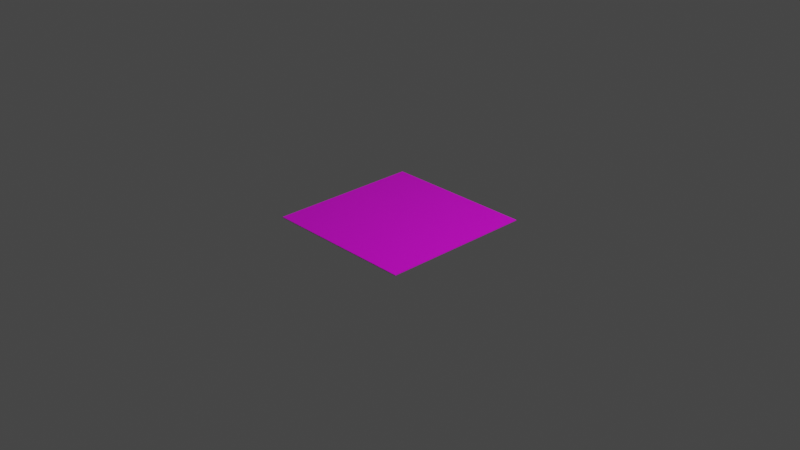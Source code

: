 # Source: queijo.blend  (saved by Blender 2.82.7; exported with 4.5.12 LTS)
import bpy
from mathutils import Matrix  # noqa: F401  (used for matrix-valued properties, if any)

bpy.ops.wm.read_factory_settings(use_empty=True)
scene = bpy.context.scene
scene.name = 'Scene'

# ---- collections
col_collection = bpy.data.collections.new('Collection'); scene.collection.children.link(col_collection)

# ---- images (referenced by path relative to the original .blend; pixels are not part of the script)
import os
ASSET_DIR = os.environ.get("B2B_ASSET_DIR", "")  # directory of the original .blend (textures are referenced by path, not embedded)
HERE = os.path.dirname(os.path.abspath(__file__))  # packed textures are extracted next to this script under _unpacked/

def load_image(name, relpath, width, height, colorspace="sRGB"):
    """Load a texture the original file referenced (path relative to the .blend, or extracted next to this script)."""
    p = next((c for c in (os.path.join(HERE, relpath), os.path.join(ASSET_DIR, relpath)) if relpath and os.path.exists(c)), "")
    if p:
        img = bpy.data.images.load(p, check_existing=True)
        img.name = name
    else:  # same state as the original file: an image datablock whose file is absent (Cycles renders it pink)
        img = bpy.data.images.new(name, width, height)
        img.source = "FILE"
        img.filepath = "//" + (relpath or name)
    img.colorspace_settings.name = colorspace
    return img
img_queijo_png = load_image('queijo.png', 'queijo.png', 1024, 1024, 'sRGB')

# ---- materials (node trees are filled in below, after node groups)
mat_material = bpy.data.materials.new('Material')
mat_material.alpha_threshold = 0.0
mat_material.use_transparent_shadow = False
mat_material.line_color = (0.0, 0.0, 0.0, 1.0)

# ---- material node trees
mat_material.use_nodes = True; mat_material.node_tree.nodes.clear()
_N = mat_material.node_tree.nodes; _L = mat_material.node_tree.links
n0 = _N.new('ShaderNodeOutputMaterial'); n0.name = 'Material Output'; n0.location = (300, 300)
n1 = _N.new('ShaderNodeBsdfPrincipled'); n1.name = 'Principled BSDF'; n1.location = (10, 300)
n1.distribution = 'GGX'
n1.subsurface_method = 'BURLEY'
n1.inputs[2].default_value = 0.4
n1.inputs[3].default_value = 1.45
n1.inputs[27].default_value = (0.0, 0.0, 0.0, 1.0)
n1.inputs[28].default_value = 1.0
n2 = _N.new('ShaderNodeTexImage'); n2.name = 'Image Texture'; n2.location = (-280, 280)
n2.image = img_queijo_png
_L.new(n1.outputs[0], n0.inputs[0])
_L.new(n2.outputs[0], n1.inputs[0])
n0.is_active_output = True

# ---- world
world_world = bpy.data.worlds.new('World'); scene.world = world_world
world_world.use_nodes = True; world_world.node_tree.nodes.clear()
_N = world_world.node_tree.nodes; _L = world_world.node_tree.links
n0 = _N.new('ShaderNodeOutputWorld'); n0.name = 'World Output'; n0.location = (300, 300)
n1 = _N.new('ShaderNodeBackground'); n1.name = 'Background'; n1.location = (10, 300)
n1.inputs[0].default_value = (0.05088, 0.05088, 0.05088, 1.0)
_L.new(n1.outputs[0], n0.inputs[0])
n0.is_active_output = True
world_world.color = (0.05088, 0.05088, 0.05088)
world_world.use_sun_shadow = False
world_world.sun_shadow_jitter_overblur = 0.0

# ---- cameras
cam_camera = bpy.data.cameras.new('Camera')
cam_camera.clip_end = 100.0
cam_camera.ortho_scale = 7.314

# ---- lights
light_light = bpy.data.lights.new('Light', 'POINT')
light_light.transmission_factor = 0.0
light_light.energy = 1000.0
light_light.shadow_soft_size = 0.1
light_light.shadow_maximum_resolution = 0.006
light_light.use_absolute_resolution = True

# ---- meshes
me_cube = bpy.data.meshes.new('Cube')
me_cube.from_pydata([(0.8372, 0.8372, 0.1304), (0.8372, 0.8372, -0.1304), (0.8372, -0.8372, 0.1304), (0.8372, -0.8372, -0.1304), (-0.8372, 0.8372, 0.1304), (-0.8372, 0.8372, -0.1304), (-0.8372, -0.8372, 0.1304), (-0.8372, -0.8372, -0.1304)], [], [(0, 4, 6, 2), (3, 2, 6, 7), (7, 6, 4, 5), (5, 1, 3, 7), (1, 0, 2, 3), (5, 4, 0, 1)])
_uv = me_cube.uv_layers.new(name='UVMap')
_uv.uv.foreach_set('vector', [0.625, 0.5, 0.875, 0.5, 0.875, 0.75, 0.625, 0.75, 0.375, 0.75, 0.625, 0.75, 0.625, 1.0, 0.375, 1.0, 0.375, 0.0, 0.625, 0.0, 0.625, 0.25, 0.375, 0.25, 0.125, 0.5, 0.375, 0.5, 0.375, 0.75, 0.125, 0.75, 0.375, 0.5, 0.625, 0.5, 0.625, 0.75, 0.375, 0.75, 0.375, 0.25, 0.625, 0.25, 0.625, 0.5, 0.375, 0.5])
me_cube.materials.append(mat_material)
me_cube.use_remesh_preserve_volume = False
me_cube.use_remesh_preserve_attributes = False
me_cube.use_mirror_vertex_groups = False
me_cube.update()

# ---- objects
ob_cube = bpy.data.objects.new('Cube', me_cube)
ob_light = bpy.data.objects.new('Light', light_light)
ob_camera = bpy.data.objects.new('Camera', cam_camera)

# ---- transforms, parenting, visibility, modifiers, constraints
ob_cube.location = (0.0, 0.0, 0.0)
ob_cube.scale = (1.0, 1.0, -0.0265)
ob_cube.lock_rotations_4d = False
ob_cube.empty_display_type = 'ARROWS'
ob_cube.lineart.crease_threshold = 0.0
ob_light.location = (4.076, 1.005, 5.904)
ob_light.rotation_euler = (0.6503, 0.05522, 1.866)
ob_light.lock_rotations_4d = False
ob_light.empty_display_type = 'ARROWS'
ob_light.color = (0.0, 0.0, 0.0, 0.0)
ob_light.lineart.crease_threshold = 0.0
ob_camera.location = (7.359, -6.926, 4.958)
ob_camera.rotation_euler = (1.109, 0.0, 0.8149)
ob_camera.lock_rotations_4d = False
ob_camera.empty_display_type = 'ARROWS'
ob_camera.color = (0.0, 0.0, 0.0, 0.0)
ob_camera.display_type = 'WIRE'
ob_camera.lineart.crease_threshold = 0.0

# ---- collection membership
col_collection.objects.link(ob_cube)
col_collection.objects.link(ob_light)
col_collection.objects.link(ob_camera)

# ---- scene / render settings (as saved in the file)
scene.camera = ob_camera
scene.frame_start = 1; scene.frame_end = 250; scene.frame_set(1)
scene.render.engine = 'BLENDER_EEVEE_NEXT'
scene.cycles.use_denoising = False
scene.cycles.samples = 128
scene.cycles.sampling_pattern = 'TABULATED_SOBOL'
scene.cycles.use_adaptive_sampling = False
scene.cycles.use_light_tree = False
scene.view_settings.view_transform = 'Filmic'
bpy.context.view_layer.update()
